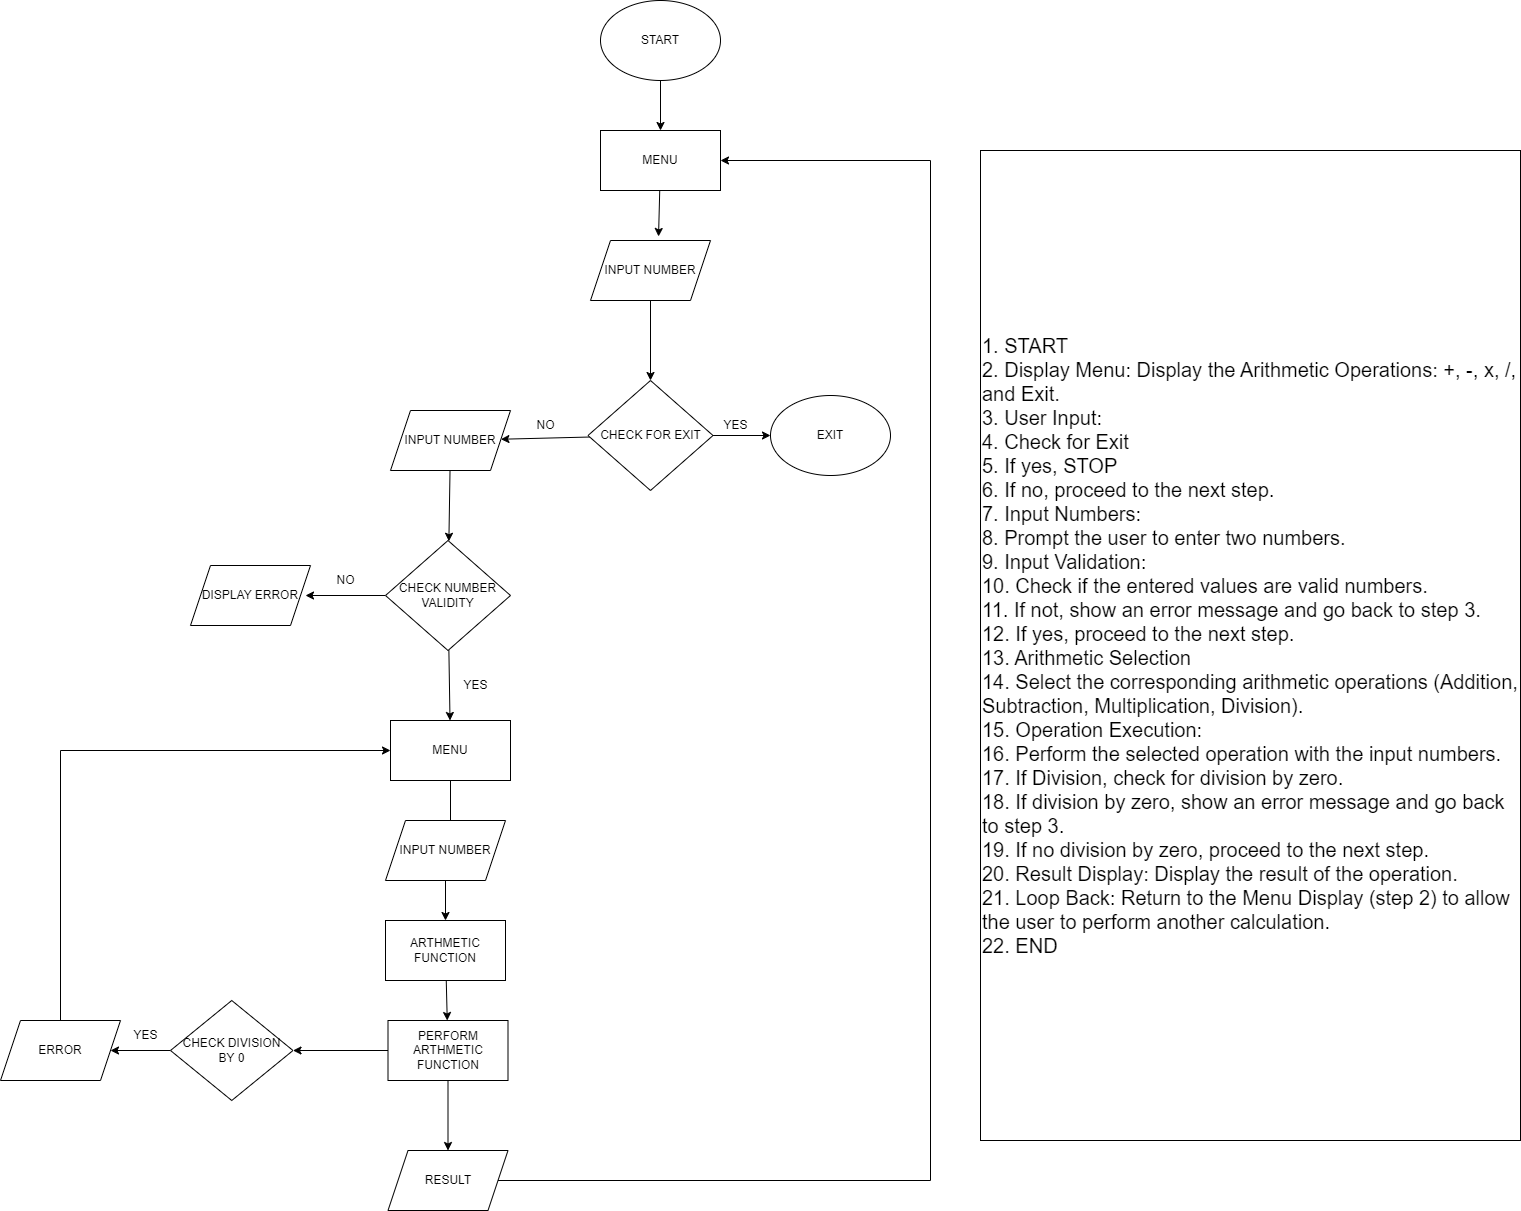

The diagram above was exported from draw.io. Its source (the exported page's mxGraphModel, read from the mxfile embedded in the PNG):
<mxGraphModel dx="2437" dy="880" grid="1" gridSize="10" guides="1" tooltips="1" connect="1" arrows="1" fold="1" page="1" pageScale="1" pageWidth="850" pageHeight="1100" math="0" shadow="0">
  <root>
    <mxCell id="0" />
    <mxCell id="1" parent="0" />
    <mxCell id="EVb6pDDE-ua5WeHR2eiW-16" value="" style="edgeStyle=none;rounded=0;orthogonalLoop=1;jettySize=auto;html=1;" edge="1" parent="1" source="EVb6pDDE-ua5WeHR2eiW-2" target="EVb6pDDE-ua5WeHR2eiW-6">
      <mxGeometry relative="1" as="geometry" />
    </mxCell>
    <mxCell id="EVb6pDDE-ua5WeHR2eiW-2" value="START" style="ellipse;whiteSpace=wrap;html=1;" vertex="1" parent="1">
      <mxGeometry x="340" width="120" height="80" as="geometry" />
    </mxCell>
    <mxCell id="EVb6pDDE-ua5WeHR2eiW-13" value="" style="edgeStyle=none;rounded=0;orthogonalLoop=1;jettySize=auto;html=1;" edge="1" parent="1" source="EVb6pDDE-ua5WeHR2eiW-3" target="EVb6pDDE-ua5WeHR2eiW-8">
      <mxGeometry relative="1" as="geometry" />
    </mxCell>
    <mxCell id="EVb6pDDE-ua5WeHR2eiW-3" value="INPUT NUMBER" style="shape=parallelogram;perimeter=parallelogramPerimeter;whiteSpace=wrap;html=1;fixedSize=1;" vertex="1" parent="1">
      <mxGeometry x="330" y="240" width="120" height="60" as="geometry" />
    </mxCell>
    <mxCell id="EVb6pDDE-ua5WeHR2eiW-4" value="EXIT" style="ellipse;whiteSpace=wrap;html=1;" vertex="1" parent="1">
      <mxGeometry x="510" y="395" width="120" height="80" as="geometry" />
    </mxCell>
    <mxCell id="EVb6pDDE-ua5WeHR2eiW-15" value="" style="edgeStyle=none;rounded=0;orthogonalLoop=1;jettySize=auto;html=1;entryX=0.567;entryY=-0.067;entryDx=0;entryDy=0;entryPerimeter=0;" edge="1" parent="1" source="EVb6pDDE-ua5WeHR2eiW-6" target="EVb6pDDE-ua5WeHR2eiW-3">
      <mxGeometry relative="1" as="geometry" />
    </mxCell>
    <mxCell id="EVb6pDDE-ua5WeHR2eiW-6" value="MENU" style="rounded=0;whiteSpace=wrap;html=1;" vertex="1" parent="1">
      <mxGeometry x="340" y="130" width="120" height="60" as="geometry" />
    </mxCell>
    <mxCell id="EVb6pDDE-ua5WeHR2eiW-9" value="" style="edgeStyle=orthogonalEdgeStyle;rounded=0;orthogonalLoop=1;jettySize=auto;html=1;" edge="1" parent="1" source="EVb6pDDE-ua5WeHR2eiW-8" target="EVb6pDDE-ua5WeHR2eiW-4">
      <mxGeometry relative="1" as="geometry" />
    </mxCell>
    <mxCell id="EVb6pDDE-ua5WeHR2eiW-18" value="" style="edgeStyle=none;rounded=0;orthogonalLoop=1;jettySize=auto;html=1;" edge="1" parent="1" source="EVb6pDDE-ua5WeHR2eiW-8" target="EVb6pDDE-ua5WeHR2eiW-17">
      <mxGeometry relative="1" as="geometry" />
    </mxCell>
    <mxCell id="EVb6pDDE-ua5WeHR2eiW-8" value="CHECK FOR EXIT" style="rhombus;whiteSpace=wrap;html=1;" vertex="1" parent="1">
      <mxGeometry x="327.5" y="380" width="125" height="110" as="geometry" />
    </mxCell>
    <mxCell id="EVb6pDDE-ua5WeHR2eiW-22" value="" style="edgeStyle=none;rounded=0;orthogonalLoop=1;jettySize=auto;html=1;" edge="1" parent="1" source="EVb6pDDE-ua5WeHR2eiW-17" target="EVb6pDDE-ua5WeHR2eiW-19">
      <mxGeometry relative="1" as="geometry" />
    </mxCell>
    <mxCell id="EVb6pDDE-ua5WeHR2eiW-17" value="INPUT NUMBER" style="shape=parallelogram;perimeter=parallelogramPerimeter;whiteSpace=wrap;html=1;fixedSize=1;" vertex="1" parent="1">
      <mxGeometry x="130" y="410" width="120" height="60" as="geometry" />
    </mxCell>
    <mxCell id="EVb6pDDE-ua5WeHR2eiW-21" value="" style="edgeStyle=none;rounded=0;orthogonalLoop=1;jettySize=auto;html=1;" edge="1" parent="1" source="EVb6pDDE-ua5WeHR2eiW-19">
      <mxGeometry relative="1" as="geometry">
        <mxPoint x="45" y="595" as="targetPoint" />
      </mxGeometry>
    </mxCell>
    <mxCell id="EVb6pDDE-ua5WeHR2eiW-24" value="" style="edgeStyle=none;rounded=0;orthogonalLoop=1;jettySize=auto;html=1;" edge="1" parent="1" source="EVb6pDDE-ua5WeHR2eiW-19" target="EVb6pDDE-ua5WeHR2eiW-23">
      <mxGeometry relative="1" as="geometry" />
    </mxCell>
    <mxCell id="EVb6pDDE-ua5WeHR2eiW-19" value="CHECK NUMBER VALIDITY" style="rhombus;whiteSpace=wrap;html=1;" vertex="1" parent="1">
      <mxGeometry x="125" y="540" width="125" height="110" as="geometry" />
    </mxCell>
    <mxCell id="EVb6pDDE-ua5WeHR2eiW-26" value="" style="edgeStyle=none;rounded=0;orthogonalLoop=1;jettySize=auto;html=1;" edge="1" parent="1" source="EVb6pDDE-ua5WeHR2eiW-23">
      <mxGeometry relative="1" as="geometry">
        <mxPoint x="190" y="860" as="targetPoint" />
      </mxGeometry>
    </mxCell>
    <mxCell id="EVb6pDDE-ua5WeHR2eiW-23" value="MENU" style="rounded=0;whiteSpace=wrap;html=1;" vertex="1" parent="1">
      <mxGeometry x="130" y="720" width="120" height="60" as="geometry" />
    </mxCell>
    <mxCell id="EVb6pDDE-ua5WeHR2eiW-30" value="" style="edgeStyle=none;rounded=0;orthogonalLoop=1;jettySize=auto;html=1;" edge="1" parent="1" source="EVb6pDDE-ua5WeHR2eiW-27" target="EVb6pDDE-ua5WeHR2eiW-29">
      <mxGeometry relative="1" as="geometry" />
    </mxCell>
    <mxCell id="EVb6pDDE-ua5WeHR2eiW-27" value="INPUT NUMBER" style="shape=parallelogram;perimeter=parallelogramPerimeter;whiteSpace=wrap;html=1;fixedSize=1;" vertex="1" parent="1">
      <mxGeometry x="125" y="820" width="120" height="60" as="geometry" />
    </mxCell>
    <mxCell id="EVb6pDDE-ua5WeHR2eiW-28" value="DISPLAY ERROR" style="shape=parallelogram;perimeter=parallelogramPerimeter;whiteSpace=wrap;html=1;fixedSize=1;" vertex="1" parent="1">
      <mxGeometry x="-70" y="565" width="120" height="60" as="geometry" />
    </mxCell>
    <mxCell id="EVb6pDDE-ua5WeHR2eiW-32" value="" style="edgeStyle=none;rounded=0;orthogonalLoop=1;jettySize=auto;html=1;" edge="1" parent="1" source="EVb6pDDE-ua5WeHR2eiW-29" target="EVb6pDDE-ua5WeHR2eiW-31">
      <mxGeometry relative="1" as="geometry" />
    </mxCell>
    <mxCell id="EVb6pDDE-ua5WeHR2eiW-29" value="ARTHMETIC FUNCTION" style="rounded=0;whiteSpace=wrap;html=1;" vertex="1" parent="1">
      <mxGeometry x="125" y="920" width="120" height="60" as="geometry" />
    </mxCell>
    <mxCell id="EVb6pDDE-ua5WeHR2eiW-43" value="" style="edgeStyle=none;rounded=0;orthogonalLoop=1;jettySize=auto;html=1;" edge="1" parent="1" source="EVb6pDDE-ua5WeHR2eiW-31" target="EVb6pDDE-ua5WeHR2eiW-33">
      <mxGeometry relative="1" as="geometry" />
    </mxCell>
    <mxCell id="EVb6pDDE-ua5WeHR2eiW-52" value="" style="edgeStyle=orthogonalEdgeStyle;rounded=0;orthogonalLoop=1;jettySize=auto;html=1;" edge="1" parent="1" source="EVb6pDDE-ua5WeHR2eiW-31" target="EVb6pDDE-ua5WeHR2eiW-39">
      <mxGeometry relative="1" as="geometry" />
    </mxCell>
    <mxCell id="EVb6pDDE-ua5WeHR2eiW-31" value="PERFORM ARTHMETIC FUNCTION" style="rounded=0;whiteSpace=wrap;html=1;" vertex="1" parent="1">
      <mxGeometry x="127.5" y="1020" width="120" height="60" as="geometry" />
    </mxCell>
    <mxCell id="EVb6pDDE-ua5WeHR2eiW-44" value="" style="edgeStyle=none;rounded=0;orthogonalLoop=1;jettySize=auto;html=1;" edge="1" parent="1" source="EVb6pDDE-ua5WeHR2eiW-33" target="EVb6pDDE-ua5WeHR2eiW-35">
      <mxGeometry relative="1" as="geometry" />
    </mxCell>
    <mxCell id="EVb6pDDE-ua5WeHR2eiW-33" value="CHECK DIVISION&lt;br&gt;BY 0" style="rhombus;whiteSpace=wrap;html=1;rounded=0;" vertex="1" parent="1">
      <mxGeometry x="-90" y="1000" width="122.5" height="100" as="geometry" />
    </mxCell>
    <mxCell id="EVb6pDDE-ua5WeHR2eiW-51" style="edgeStyle=orthogonalEdgeStyle;rounded=0;orthogonalLoop=1;jettySize=auto;html=1;entryX=0;entryY=0.5;entryDx=0;entryDy=0;" edge="1" parent="1" source="EVb6pDDE-ua5WeHR2eiW-35" target="EVb6pDDE-ua5WeHR2eiW-23">
      <mxGeometry relative="1" as="geometry">
        <Array as="points">
          <mxPoint x="-200" y="750" />
        </Array>
      </mxGeometry>
    </mxCell>
    <mxCell id="EVb6pDDE-ua5WeHR2eiW-35" value="ERROR" style="shape=parallelogram;perimeter=parallelogramPerimeter;whiteSpace=wrap;html=1;fixedSize=1;" vertex="1" parent="1">
      <mxGeometry x="-260" y="1020" width="120" height="60" as="geometry" />
    </mxCell>
    <mxCell id="EVb6pDDE-ua5WeHR2eiW-55" style="edgeStyle=orthogonalEdgeStyle;rounded=0;orthogonalLoop=1;jettySize=auto;html=1;entryX=1;entryY=0.5;entryDx=0;entryDy=0;" edge="1" parent="1" source="EVb6pDDE-ua5WeHR2eiW-39" target="EVb6pDDE-ua5WeHR2eiW-6">
      <mxGeometry relative="1" as="geometry">
        <Array as="points">
          <mxPoint x="670" y="1180" />
          <mxPoint x="670" y="160" />
        </Array>
      </mxGeometry>
    </mxCell>
    <mxCell id="EVb6pDDE-ua5WeHR2eiW-39" value="RESULT" style="shape=parallelogram;perimeter=parallelogramPerimeter;whiteSpace=wrap;html=1;fixedSize=1;" vertex="1" parent="1">
      <mxGeometry x="127.5" y="1150" width="120" height="60" as="geometry" />
    </mxCell>
    <mxCell id="EVb6pDDE-ua5WeHR2eiW-56" value="&lt;font style=&quot;font-size: 20px;&quot;&gt;1. START&lt;br&gt;2. Display Menu: Display the Arithmetic Operations: +, -, x, /, and Exit.&lt;br&gt;3. User Input:&lt;br&gt;4. Check for Exit&lt;br&gt;5. If yes, STOP&lt;br&gt;6. If no, proceed to the next step.&lt;br&gt;7. Input Numbers:&lt;br&gt;8. Prompt the user to enter two numbers.&lt;br&gt;9. Input Validation:&lt;br&gt;10. Check if the entered values are valid numbers.&lt;br&gt;11. If not, show an error message and go back to step 3.&lt;br&gt;12. If yes, proceed to the next step.&lt;br&gt;13. Arithmetic Selection&lt;br&gt;14. Select the corresponding arithmetic operations (Addition, Subtraction, Multiplication, Division).&lt;br&gt;15. Operation Execution:&lt;br&gt;16. Perform the selected operation with the input numbers.&lt;br&gt;17. If Division, check for division by zero.&lt;br&gt;18. If division by zero, show an error message and go back to step 3.&lt;br&gt;19. If no division by zero, proceed to the next step.&lt;br&gt;20. Result Display: Display the result of the operation.&lt;br&gt;21. Loop Back: Return to the Menu Display (step 2) to allow the user to perform another calculation.&lt;br&gt;22. END&lt;/font&gt;" style="rounded=0;whiteSpace=wrap;html=1;align=left;" vertex="1" parent="1">
      <mxGeometry x="720" y="150" width="540" height="990" as="geometry" />
    </mxCell>
    <mxCell id="EVb6pDDE-ua5WeHR2eiW-57" value="YES" style="text;html=1;align=center;verticalAlign=middle;resizable=0;points=[];autosize=1;strokeColor=none;fillColor=none;" vertex="1" parent="1">
      <mxGeometry x="450" y="410" width="50" height="30" as="geometry" />
    </mxCell>
    <mxCell id="EVb6pDDE-ua5WeHR2eiW-58" value="NO" style="text;html=1;align=center;verticalAlign=middle;resizable=0;points=[];autosize=1;strokeColor=none;fillColor=none;" vertex="1" parent="1">
      <mxGeometry x="265" y="410" width="40" height="30" as="geometry" />
    </mxCell>
    <mxCell id="EVb6pDDE-ua5WeHR2eiW-59" value="NO" style="text;html=1;align=center;verticalAlign=middle;resizable=0;points=[];autosize=1;strokeColor=none;fillColor=none;" vertex="1" parent="1">
      <mxGeometry x="65" y="565" width="40" height="30" as="geometry" />
    </mxCell>
    <mxCell id="EVb6pDDE-ua5WeHR2eiW-60" value="YES" style="text;html=1;align=center;verticalAlign=middle;resizable=0;points=[];autosize=1;strokeColor=none;fillColor=none;" vertex="1" parent="1">
      <mxGeometry x="190" y="670" width="50" height="30" as="geometry" />
    </mxCell>
    <mxCell id="EVb6pDDE-ua5WeHR2eiW-61" value="YES" style="text;html=1;align=center;verticalAlign=middle;resizable=0;points=[];autosize=1;strokeColor=none;fillColor=none;" vertex="1" parent="1">
      <mxGeometry x="-140" y="1020" width="50" height="30" as="geometry" />
    </mxCell>
  </root>
</mxGraphModel>